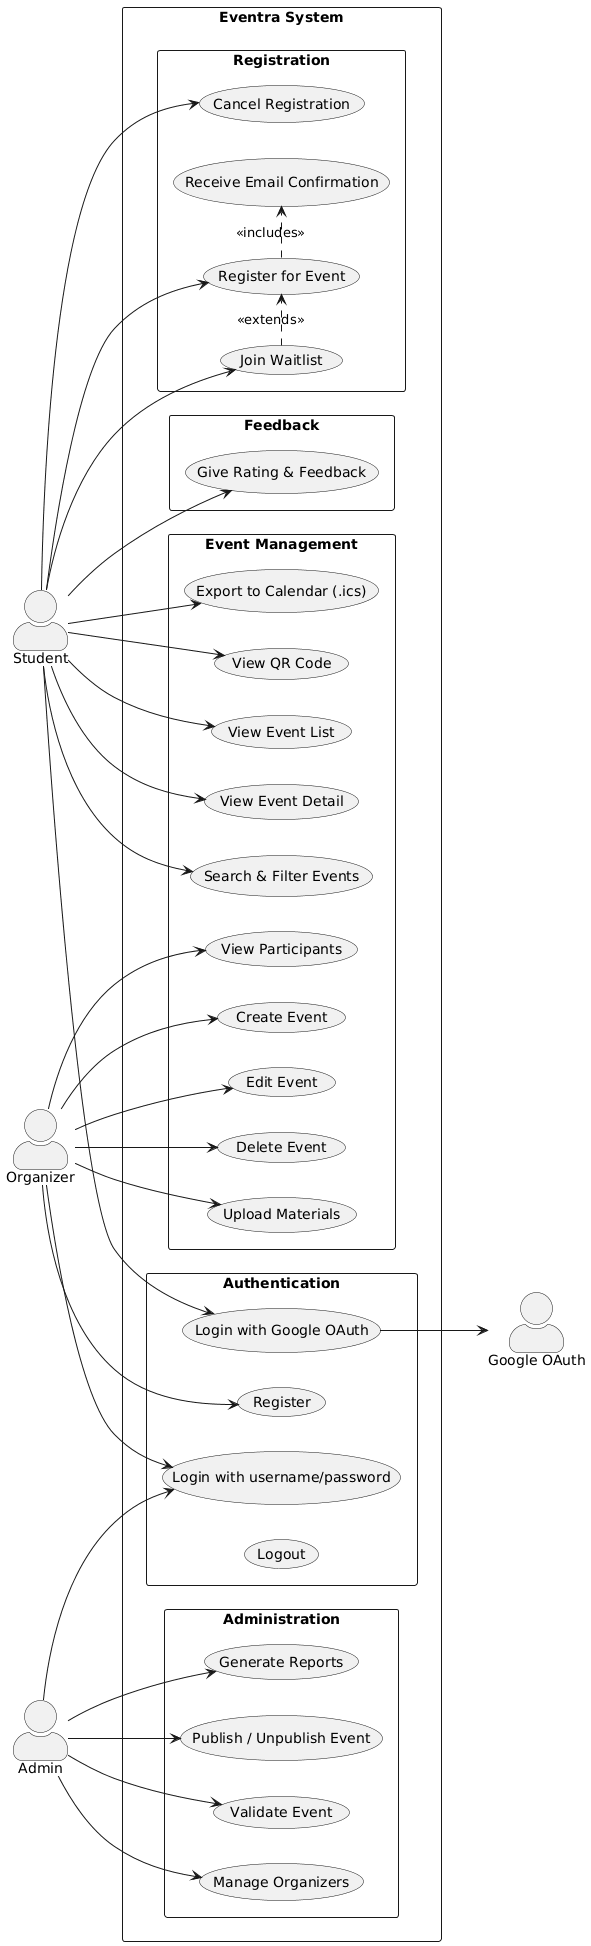

The diagram above was rendered by PlantUML. Its source (embedded in the PNG):
@startuml
left to right direction
skinparam packageStyle rectangle
skinparam actorStyle awesome

actor "Student" as S
actor "Organizer" as O
actor "Admin" as A
actor "Google OAuth" as G

rectangle "Eventra System" {

    package "Authentication" {
        usecase "Login with Google OAuth" as UC1
        usecase "Login with username/password" as UC2
        usecase "Register" as UC3
        usecase "Logout" as UC4
    }

    package "Event Management" {
        usecase "View Event List" as UC5
        usecase "View Event Detail" as UC6
        usecase "Search & Filter Events" as UC7
        usecase "Export to Calendar (.ics)" as UC8
        usecase "View QR Code" as UC9
        usecase "Create Event" as UC10
        usecase "Edit Event" as UC11
        usecase "Delete Event" as UC12
        usecase "Upload Materials" as UC13
        usecase "View Participants" as UC14
    }

    package "Registration" {
        usecase "Register for Event" as UC15
        usecase "Cancel Registration" as UC16
        usecase "Join Waitlist" as UC17
        usecase "Receive Email Confirmation" as UC18
    }

    package "Feedback" {
        usecase "Give Rating & Feedback" as UC19
    }

    package "Administration" {
        usecase "Validate Event" as UC20
        usecase "Manage Organizers" as UC21
        usecase "Generate Reports" as UC22
        usecase "Publish / Unpublish Event" as UC23
    }
}

S --> UC1
S --> UC5
S --> UC6
S --> UC7
S --> UC8
S --> UC9
S --> UC15
S --> UC16
S --> UC17
S --> UC19

O --> UC2
O --> UC3
O --> UC10
O --> UC11
O --> UC12
O --> UC13
O --> UC14

A --> UC2
A --> UC20
A --> UC21
A --> UC22
A --> UC23

UC1 --> G
UC15 .> UC18 : <<includes>>
UC17 .> UC15 : <<extends>>
@enduml